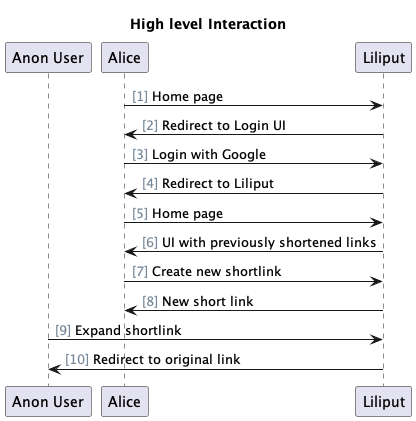

The diagram above was rendered by PlantUML. Its source (embedded in the PNG):
@startuml
title "High level Interaction"
autonumber "<font color=LightSlateGrey>[0]"


Participant "Anon User"
Participant Alice

Alice -> Liliput: Home page
Liliput -> Alice : Redirect to Login UI
Alice -> Liliput: Login with Google
Liliput -> Alice: Redirect to Liliput
Alice ->  Liliput: Home page
Liliput -> Alice : UI with previously shortened links
Alice -> Liliput: Create new shortlink
Liliput -> Alice : New short link
"Anon User" -> Liliput : Expand shortlink
Liliput -> "Anon User" : Redirect to original link

@enduml